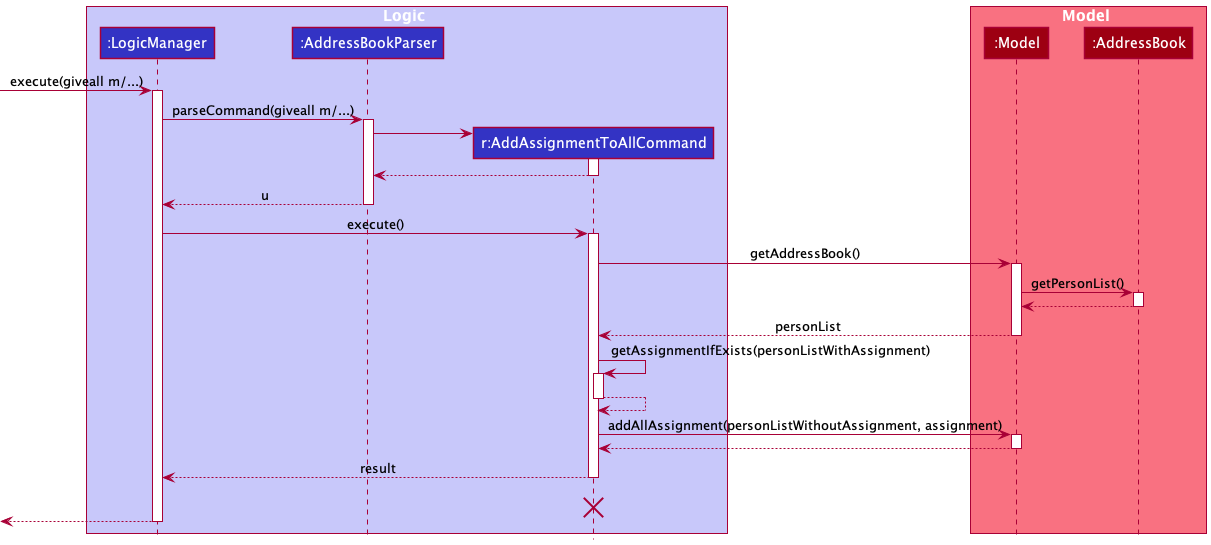

The diagram above was rendered by PlantUML. Its source (embedded in the PNG):
@startuml
!include style.puml

box Logic LOGIC_COLOR_T1
participant ":LogicManager" as LogicManager LOGIC_COLOR
participant ":AddressBookParser" as AddressBookParser LOGIC_COLOR
participant "r:AddAssignmentToAllCommand" as AddAssignmentToAllCommand LOGIC_COLOR
end box

box Model MODEL_COLOR_T1
participant ":Model" as Model MODEL_COLOR
participant ":AddressBook" as AddressBook MODEL_COLOR
end box


[-> LogicManager : execute(giveall m/...)
activate LogicManager

LogicManager -> AddressBookParser : parseCommand(giveall m/...)
activate AddressBookParser

create AddAssignmentToAllCommand
AddressBookParser -> AddAssignmentToAllCommand
activate AddAssignmentToAllCommand

AddAssignmentToAllCommand --> AddressBookParser
deactivate AddAssignmentToAllCommand

AddressBookParser --> LogicManager : u
deactivate AddressBookParser

LogicManager -> AddAssignmentToAllCommand : execute()
activate AddAssignmentToAllCommand

AddAssignmentToAllCommand -> Model : getAddressBook()
activate Model

Model -> AddressBook : getPersonList()
activate AddressBook

AddressBook --> Model
deactivate AddressBook

Model --> AddAssignmentToAllCommand : personList
deactivate Model

AddAssignmentToAllCommand -> AddAssignmentToAllCommand : getAssignmentIfExists(personListWithAssignment)
activate AddAssignmentToAllCommand

AddAssignmentToAllCommand --> AddAssignmentToAllCommand
deactivate AddAssignmentToAllCommand


AddAssignmentToAllCommand -> Model : addAllAssignment(personListWithoutAssignment, assignment)
activate Model

Model --> AddAssignmentToAllCommand
deactivate Model


AddAssignmentToAllCommand --> LogicManager : result
deactivate AddAssignmentToAllCommand
AddAssignmentToAllCommand -[hidden]-> LogicManager : result
destroy AddAssignmentToAllCommand

[<--LogicManager
deactivate LogicManager
@enduml